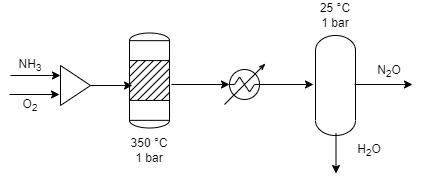

The diagram above was exported from draw.io. Its source (the exported page's mxGraphModel, read from the mxfile embedded in the PNG):
<mxGraphModel dx="127" dy="578" grid="1" gridSize="10" guides="1" tooltips="1" connect="1" arrows="1" fold="1" page="1" pageScale="1" pageWidth="827" pageHeight="1169" math="0" shadow="0">
  <root>
    <mxCell id="0" />
    <mxCell id="1" parent="0" />
    <mxCell id="sQXpI9H2AN45HLwZgLLn-1" value="" style="shape=mxgraph.pid.vessels.reactor;html=1;pointerEvents=1;align=center;verticalLabelPosition=bottom;verticalAlign=top;dashed=0;" parent="1" vertex="1">
      <mxGeometry x="1187" y="262.5" width="40" height="95" as="geometry" />
    </mxCell>
    <mxCell id="sQXpI9H2AN45HLwZgLLn-2" value="&lt;font style=&quot;font-size: 12px;&quot;&gt;&lt;font style=&quot;font-size: 12px;&quot;&gt;NH&lt;sub&gt;3&lt;/sub&gt;&lt;/font&gt;&lt;/font&gt;" style="text;html=1;strokeColor=none;fillColor=none;align=center;verticalAlign=middle;whiteSpace=wrap;rounded=0;" parent="1" vertex="1">
      <mxGeometry x="1058" y="280" width="60" height="30" as="geometry" />
    </mxCell>
    <mxCell id="sQXpI9H2AN45HLwZgLLn-3" value="" style="endArrow=classic;html=1;rounded=0;entryX=0;entryY=0.25;entryDx=0;entryDy=0;" parent="1" target="sQXpI9H2AN45HLwZgLLn-14" edge="1">
      <mxGeometry width="50" height="50" relative="1" as="geometry">
        <mxPoint x="1068" y="305" as="sourcePoint" />
        <mxPoint x="1078" y="300.5" as="targetPoint" />
      </mxGeometry>
    </mxCell>
    <mxCell id="sQXpI9H2AN45HLwZgLLn-4" value="350 °C&lt;br&gt;1 bar" style="text;html=1;strokeColor=none;fillColor=none;align=center;verticalAlign=middle;whiteSpace=wrap;rounded=0;" parent="1" vertex="1">
      <mxGeometry x="1177" y="365" width="60" height="30" as="geometry" />
    </mxCell>
    <mxCell id="sQXpI9H2AN45HLwZgLLn-5" value="" style="endArrow=classic;html=1;rounded=0;exitX=1.05;exitY=0.542;exitDx=0;exitDy=0;exitPerimeter=0;" parent="1" source="sQXpI9H2AN45HLwZgLLn-1" edge="1">
      <mxGeometry width="50" height="50" relative="1" as="geometry">
        <mxPoint x="1387" y="380" as="sourcePoint" />
        <mxPoint x="1287" y="314" as="targetPoint" />
      </mxGeometry>
    </mxCell>
    <mxCell id="sQXpI9H2AN45HLwZgLLn-6" value="" style="shape=mxgraph.pid.heat_exchangers.condenser;html=1;pointerEvents=1;align=center;verticalLabelPosition=bottom;verticalAlign=top;dashed=0;" parent="1" vertex="1">
      <mxGeometry x="1282" y="294" width="40" height="40" as="geometry" />
    </mxCell>
    <mxCell id="sQXpI9H2AN45HLwZgLLn-7" value="" style="endArrow=classic;html=1;rounded=0;exitX=1.05;exitY=0.542;exitDx=0;exitDy=0;exitPerimeter=0;" parent="1" edge="1">
      <mxGeometry width="50" height="50" relative="1" as="geometry">
        <mxPoint x="1313" y="314" as="sourcePoint" />
        <mxPoint x="1371" y="314" as="targetPoint" />
      </mxGeometry>
    </mxCell>
    <mxCell id="sQXpI9H2AN45HLwZgLLn-8" value="" style="verticalLabelPosition=bottom;outlineConnect=0;align=center;dashed=0;html=1;verticalAlign=top;shape=mxgraph.pid2misc.column;columnType=common" parent="1" vertex="1">
      <mxGeometry x="1373" y="265" width="40" height="100" as="geometry" />
    </mxCell>
    <mxCell id="sQXpI9H2AN45HLwZgLLn-9" value="" style="endArrow=classic;html=1;rounded=0;exitX=1.05;exitY=0.542;exitDx=0;exitDy=0;exitPerimeter=0;" parent="1" edge="1">
      <mxGeometry width="50" height="50" relative="1" as="geometry">
        <mxPoint x="1412" y="314" as="sourcePoint" />
        <mxPoint x="1470" y="314" as="targetPoint" />
      </mxGeometry>
    </mxCell>
    <mxCell id="sQXpI9H2AN45HLwZgLLn-10" value="" style="endArrow=classic;html=1;rounded=0;exitX=0.35;exitY=1.05;exitDx=0;exitDy=0;exitPerimeter=0;" parent="1" edge="1">
      <mxGeometry width="50" height="50" relative="1" as="geometry">
        <mxPoint x="1393.5" y="363" as="sourcePoint" />
        <mxPoint x="1393.5" y="403" as="targetPoint" />
      </mxGeometry>
    </mxCell>
    <mxCell id="sQXpI9H2AN45HLwZgLLn-11" value="N&lt;sub&gt;2&lt;/sub&gt;O" style="text;html=1;strokeColor=none;fillColor=none;align=center;verticalAlign=middle;whiteSpace=wrap;rounded=0;" parent="1" vertex="1">
      <mxGeometry x="1417" y="286" width="60" height="30" as="geometry" />
    </mxCell>
    <mxCell id="sQXpI9H2AN45HLwZgLLn-12" value="H&lt;sub&gt;2&lt;/sub&gt;O" style="text;html=1;strokeColor=none;fillColor=none;align=center;verticalAlign=middle;whiteSpace=wrap;rounded=0;" parent="1" vertex="1">
      <mxGeometry x="1397" y="365" width="60" height="30" as="geometry" />
    </mxCell>
    <mxCell id="sQXpI9H2AN45HLwZgLLn-13" value="25 °C&lt;br&gt;1 bar" style="text;html=1;strokeColor=none;fillColor=none;align=center;verticalAlign=middle;whiteSpace=wrap;rounded=0;" parent="1" vertex="1">
      <mxGeometry x="1363" y="230" width="60" height="30" as="geometry" />
    </mxCell>
    <mxCell id="sQXpI9H2AN45HLwZgLLn-14" value="" style="triangle;whiteSpace=wrap;html=1;" parent="1" vertex="1">
      <mxGeometry x="1118" y="295" width="30" height="40" as="geometry" />
    </mxCell>
    <mxCell id="sQXpI9H2AN45HLwZgLLn-15" value="" style="endArrow=classic;html=1;rounded=0;entryX=0;entryY=0.25;entryDx=0;entryDy=0;" parent="1" edge="1">
      <mxGeometry width="50" height="50" relative="1" as="geometry">
        <mxPoint x="1067" y="324" as="sourcePoint" />
        <mxPoint x="1117" y="324" as="targetPoint" />
      </mxGeometry>
    </mxCell>
    <mxCell id="sQXpI9H2AN45HLwZgLLn-16" value="O&lt;sub&gt;2&lt;/sub&gt;" style="text;html=1;strokeColor=none;fillColor=none;align=center;verticalAlign=middle;whiteSpace=wrap;rounded=0;" parent="1" vertex="1">
      <mxGeometry x="1058" y="320" width="60" height="30" as="geometry" />
    </mxCell>
    <mxCell id="sQXpI9H2AN45HLwZgLLn-17" value="" style="endArrow=classic;html=1;rounded=0;exitX=1;exitY=0.5;exitDx=0;exitDy=0;entryX=0.075;entryY=0.553;entryDx=0;entryDy=0;entryPerimeter=0;" parent="1" source="sQXpI9H2AN45HLwZgLLn-14" target="sQXpI9H2AN45HLwZgLLn-1" edge="1">
      <mxGeometry width="50" height="50" relative="1" as="geometry">
        <mxPoint x="1301" y="324" as="sourcePoint" />
        <mxPoint x="1180" y="315" as="targetPoint" />
      </mxGeometry>
    </mxCell>
  </root>
</mxGraphModel>